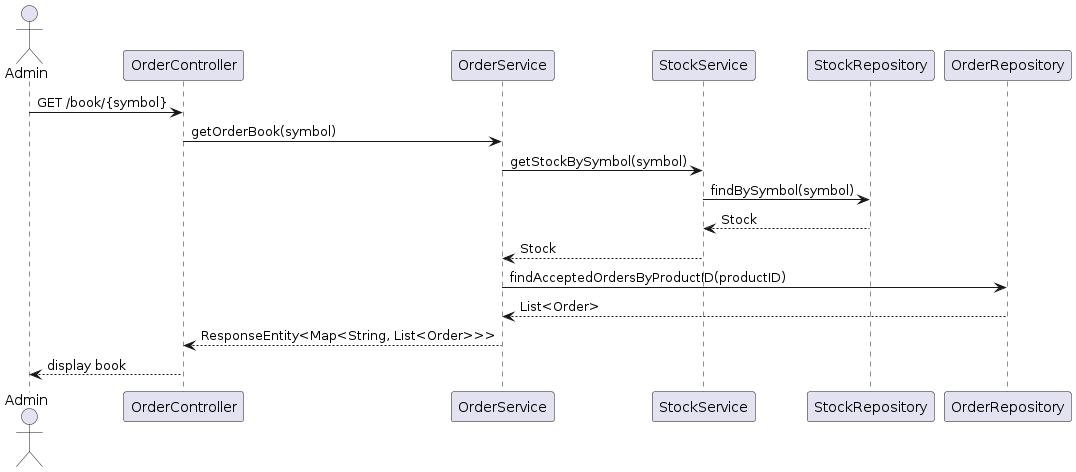

The diagram above was rendered by PlantUML. Its source (embedded in the PNG):
@startuml
actor "Admin" as admin
participant "OrderController" as orderCtrl
participant "OrderService" as orderSvc
participant "StockService" as stockSvc
participant "StockRepository" as stockRepo
participant "OrderRepository" as orderRepo

admin -> orderCtrl : GET /book/{symbol}
orderCtrl -> orderSvc : getOrderBook(symbol)
orderSvc -> stockSvc : getStockBySymbol(symbol)
stockSvc -> stockRepo : findBySymbol(symbol)
stockRepo --> stockSvc : Stock
stockSvc --> orderSvc : Stock
orderSvc -> orderRepo : findAcceptedOrdersByProductID(productID)
orderRepo --> orderSvc : List<Order>
orderSvc --> orderCtrl : ResponseEntity<Map<String, List<Order>>>
orderCtrl --> admin : display book
@enduml